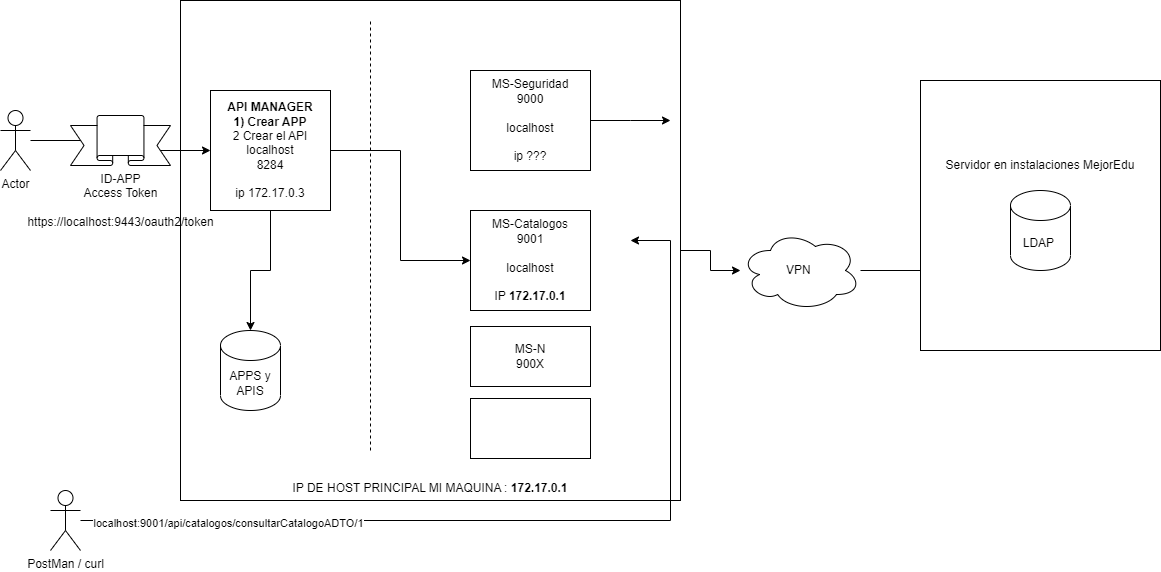

The diagram above was exported from draw.io. Its source (the exported page's mxGraphModel, read from the mxfile embedded in the PNG):
<mxGraphModel dx="1104" dy="556" grid="1" gridSize="10" guides="1" tooltips="1" connect="1" arrows="1" fold="1" page="1" pageScale="1" pageWidth="827" pageHeight="1169" math="0" shadow="0">
  <root>
    <mxCell id="0" />
    <mxCell id="1" parent="0" />
    <mxCell id="YLA7A88n2jKZdbrA10O5-20" value="&lt;br&gt;&lt;br&gt;&lt;br&gt;&lt;br&gt;&lt;br&gt;&lt;br&gt;&lt;br&gt;&lt;br&gt;&lt;br&gt;&lt;br&gt;&lt;br&gt;&lt;br&gt;&lt;br&gt;&lt;br&gt;&lt;br&gt;&lt;br&gt;&lt;br&gt;&lt;br&gt;&lt;br&gt;&lt;br&gt;&lt;br&gt;&lt;br&gt;&lt;br&gt;&lt;br&gt;&lt;br&gt;&lt;br&gt;&lt;br&gt;&lt;br&gt;&lt;br&gt;&lt;br&gt;&lt;br&gt;&lt;br&gt;&lt;br&gt;IP DE HOST PRINCIPAL MI MAQUINA :&amp;nbsp;&lt;b&gt;172.17.0.1&lt;/b&gt;" style="whiteSpace=wrap;html=1;aspect=fixed;" vertex="1" parent="1">
      <mxGeometry x="250" width="500" height="500" as="geometry" />
    </mxCell>
    <mxCell id="YLA7A88n2jKZdbrA10O5-9" style="edgeStyle=orthogonalEdgeStyle;rounded=0;orthogonalLoop=1;jettySize=auto;html=1;" edge="1" parent="1" source="YLA7A88n2jKZdbrA10O5-1" target="YLA7A88n2jKZdbrA10O5-2">
      <mxGeometry relative="1" as="geometry" />
    </mxCell>
    <mxCell id="YLA7A88n2jKZdbrA10O5-1" value="Actor" style="shape=umlActor;verticalLabelPosition=bottom;verticalAlign=top;html=1;outlineConnect=0;" vertex="1" parent="1">
      <mxGeometry x="70" y="110" width="30" height="60" as="geometry" />
    </mxCell>
    <mxCell id="YLA7A88n2jKZdbrA10O5-10" style="edgeStyle=orthogonalEdgeStyle;rounded=0;orthogonalLoop=1;jettySize=auto;html=1;" edge="1" parent="1" source="YLA7A88n2jKZdbrA10O5-2" target="YLA7A88n2jKZdbrA10O5-3">
      <mxGeometry relative="1" as="geometry" />
    </mxCell>
    <mxCell id="YLA7A88n2jKZdbrA10O5-13" style="edgeStyle=orthogonalEdgeStyle;rounded=0;orthogonalLoop=1;jettySize=auto;html=1;entryX=0;entryY=0.5;entryDx=0;entryDy=0;" edge="1" parent="1" source="YLA7A88n2jKZdbrA10O5-2" target="YLA7A88n2jKZdbrA10O5-6">
      <mxGeometry relative="1" as="geometry" />
    </mxCell>
    <mxCell id="YLA7A88n2jKZdbrA10O5-3" value="APPS y APIS" style="shape=cylinder3;whiteSpace=wrap;html=1;boundedLbl=1;backgroundOutline=1;size=15;" vertex="1" parent="1">
      <mxGeometry x="290" y="330" width="60" height="80" as="geometry" />
    </mxCell>
    <mxCell id="YLA7A88n2jKZdbrA10O5-4" value="" style="endArrow=none;dashed=1;html=1;rounded=0;" edge="1" parent="1">
      <mxGeometry width="50" height="50" relative="1" as="geometry">
        <mxPoint x="440" y="450" as="sourcePoint" />
        <mxPoint x="440" y="20" as="targetPoint" />
      </mxGeometry>
    </mxCell>
    <mxCell id="YLA7A88n2jKZdbrA10O5-29" value="" style="edgeStyle=orthogonalEdgeStyle;rounded=0;orthogonalLoop=1;jettySize=auto;html=1;" edge="1" parent="1" source="YLA7A88n2jKZdbrA10O5-5">
      <mxGeometry relative="1" as="geometry">
        <mxPoint x="740" y="120" as="targetPoint" />
      </mxGeometry>
    </mxCell>
    <mxCell id="YLA7A88n2jKZdbrA10O5-5" value="MS-Seguridad&lt;br&gt;9000&lt;br&gt;&lt;br&gt;localhost&lt;br&gt;&lt;br&gt;ip ???" style="rounded=0;whiteSpace=wrap;html=1;" vertex="1" parent="1">
      <mxGeometry x="540" y="70" width="120" height="100" as="geometry" />
    </mxCell>
    <mxCell id="YLA7A88n2jKZdbrA10O5-6" value="MS-Catalogos&lt;br&gt;9001&lt;br&gt;&lt;br&gt;localhost&lt;br&gt;&lt;br&gt;IP &lt;b&gt;172.17.0.1&lt;/b&gt;" style="rounded=0;whiteSpace=wrap;html=1;" vertex="1" parent="1">
      <mxGeometry x="540" y="210" width="120" height="100" as="geometry" />
    </mxCell>
    <mxCell id="YLA7A88n2jKZdbrA10O5-7" value="MS-N&lt;br&gt;900X" style="rounded=0;whiteSpace=wrap;html=1;" vertex="1" parent="1">
      <mxGeometry x="540" y="326" width="120" height="60" as="geometry" />
    </mxCell>
    <mxCell id="YLA7A88n2jKZdbrA10O5-8" value="" style="rounded=0;whiteSpace=wrap;html=1;" vertex="1" parent="1">
      <mxGeometry x="540" y="398" width="120" height="60" as="geometry" />
    </mxCell>
    <mxCell id="YLA7A88n2jKZdbrA10O5-14" value="ID-APP&lt;br&gt;Access Token&lt;br&gt;&lt;br&gt;https://localhost:9443/oauth2/token" style="verticalLabelPosition=bottom;verticalAlign=top;html=1;shape=mxgraph.basic.banner" vertex="1" parent="1">
      <mxGeometry x="140" y="115" width="100" height="50" as="geometry" />
    </mxCell>
    <mxCell id="YLA7A88n2jKZdbrA10O5-18" style="edgeStyle=orthogonalEdgeStyle;rounded=0;orthogonalLoop=1;jettySize=auto;html=1;" edge="1" parent="1" source="YLA7A88n2jKZdbrA10O5-17">
      <mxGeometry relative="1" as="geometry">
        <mxPoint x="700" y="240" as="targetPoint" />
        <Array as="points">
          <mxPoint x="740" y="520" />
          <mxPoint x="740" y="240" />
        </Array>
      </mxGeometry>
    </mxCell>
    <mxCell id="YLA7A88n2jKZdbrA10O5-19" value="&lt;a href=&quot;http://localhost:9001/api/catalogos/consultarCatalogoADTO/1&quot;&gt;localhost:9001/api/catalogos/consultarCatalogoADTO/1&lt;/a&gt;" style="edgeLabel;html=1;align=center;verticalAlign=middle;resizable=0;points=[];" vertex="1" connectable="0" parent="YLA7A88n2jKZdbrA10O5-18">
      <mxGeometry x="-0.6774" y="-2" relative="1" as="geometry">
        <mxPoint as="offset" />
      </mxGeometry>
    </mxCell>
    <mxCell id="YLA7A88n2jKZdbrA10O5-17" value="PostMan / curl" style="shape=umlActor;verticalLabelPosition=bottom;verticalAlign=top;html=1;outlineConnect=0;" vertex="1" parent="1">
      <mxGeometry x="120" y="490" width="30" height="60" as="geometry" />
    </mxCell>
    <mxCell id="YLA7A88n2jKZdbrA10O5-2" value="&lt;b&gt;API MANAGER&lt;br&gt;1) Crear APP&lt;/b&gt;&lt;br&gt;2 Crear el API&lt;br&gt;localhost&lt;br&gt;8284&lt;br&gt;&lt;br&gt;ip&amp;nbsp;172.17.0.3" style="whiteSpace=wrap;html=1;aspect=fixed;" vertex="1" parent="1">
      <mxGeometry x="280" y="90" width="120" height="120" as="geometry" />
    </mxCell>
    <mxCell id="YLA7A88n2jKZdbrA10O5-26" value="" style="edgeStyle=orthogonalEdgeStyle;rounded=0;orthogonalLoop=1;jettySize=auto;html=1;" edge="1" parent="1" source="YLA7A88n2jKZdbrA10O5-22" target="YLA7A88n2jKZdbrA10O5-25">
      <mxGeometry relative="1" as="geometry" />
    </mxCell>
    <mxCell id="YLA7A88n2jKZdbrA10O5-27" value="" style="edgeStyle=orthogonalEdgeStyle;rounded=0;orthogonalLoop=1;jettySize=auto;html=1;" edge="1" parent="1" source="YLA7A88n2jKZdbrA10O5-20" target="YLA7A88n2jKZdbrA10O5-22">
      <mxGeometry relative="1" as="geometry">
        <mxPoint x="800" y="220" as="sourcePoint" />
      </mxGeometry>
    </mxCell>
    <mxCell id="YLA7A88n2jKZdbrA10O5-22" value="VPN&amp;nbsp;" style="ellipse;shape=cloud;whiteSpace=wrap;html=1;" vertex="1" parent="1">
      <mxGeometry x="810" y="230" width="120" height="80" as="geometry" />
    </mxCell>
    <mxCell id="YLA7A88n2jKZdbrA10O5-23" value="Servidor en instalaciones MejorEdu&lt;br&gt;&lt;br&gt;&lt;br&gt;&lt;br&gt;&lt;br&gt;&lt;br&gt;&lt;br&gt;&lt;br&gt;" style="rounded=0;whiteSpace=wrap;html=1;" vertex="1" parent="1">
      <mxGeometry x="990" y="80" width="240" height="270" as="geometry" />
    </mxCell>
    <mxCell id="YLA7A88n2jKZdbrA10O5-25" value="LDAP&amp;nbsp;" style="shape=cylinder3;whiteSpace=wrap;html=1;boundedLbl=1;backgroundOutline=1;size=15;" vertex="1" parent="1">
      <mxGeometry x="1080" y="190" width="60" height="80" as="geometry" />
    </mxCell>
  </root>
</mxGraphModel>